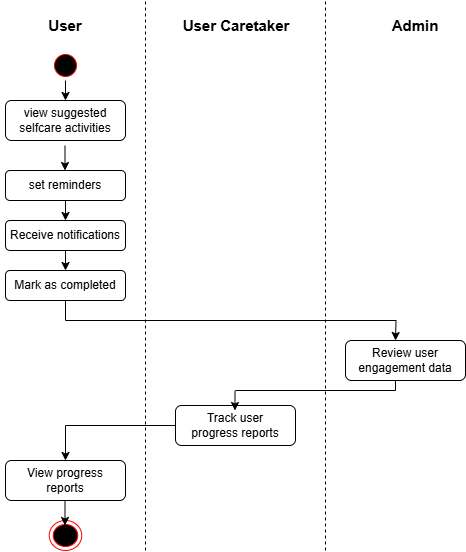

The diagram above was exported from draw.io. Its source (the exported page's mxGraphModel, read from the mxfile embedded in the PNG):
<mxGraphModel dx="880" dy="1641" grid="1" gridSize="10" guides="1" tooltips="1" connect="1" arrows="1" fold="1" page="1" pageScale="1" pageWidth="827" pageHeight="1169" math="0" shadow="0">
  <root>
    <mxCell id="0" />
    <mxCell id="1" parent="0" />
    <mxCell id="Yd16Ak2MNRer9Ac4nSbC-1" value="" style="rounded=1;whiteSpace=wrap;html=1;" parent="1" vertex="1">
      <mxGeometry x="160" y="90" width="120" height="40" as="geometry" />
    </mxCell>
    <mxCell id="Yd16Ak2MNRer9Ac4nSbC-2" value="" style="rounded=1;whiteSpace=wrap;html=1;" parent="1" vertex="1">
      <mxGeometry x="160" y="160" width="120" height="30" as="geometry" />
    </mxCell>
    <mxCell id="Yd16Ak2MNRer9Ac4nSbC-3" value="" style="rounded=1;whiteSpace=wrap;html=1;" parent="1" vertex="1">
      <mxGeometry x="160" y="210" width="120" height="30" as="geometry" />
    </mxCell>
    <mxCell id="Yd16Ak2MNRer9Ac4nSbC-4" value="" style="rounded=1;whiteSpace=wrap;html=1;" parent="1" vertex="1">
      <mxGeometry x="160" y="260" width="120" height="30" as="geometry" />
    </mxCell>
    <mxCell id="Yd16Ak2MNRer9Ac4nSbC-5" value="" style="rounded=1;whiteSpace=wrap;html=1;" parent="1" vertex="1">
      <mxGeometry x="500" y="330" width="120" height="40" as="geometry" />
    </mxCell>
    <mxCell id="Yd16Ak2MNRer9Ac4nSbC-6" value="" style="endArrow=none;dashed=1;html=1;rounded=0;" parent="1" edge="1">
      <mxGeometry width="50" height="50" relative="1" as="geometry">
        <mxPoint x="300" y="540" as="sourcePoint" />
        <mxPoint x="300" y="-10" as="targetPoint" />
      </mxGeometry>
    </mxCell>
    <mxCell id="Yd16Ak2MNRer9Ac4nSbC-8" value="" style="endArrow=none;dashed=1;html=1;rounded=0;" parent="1" edge="1">
      <mxGeometry width="50" height="50" relative="1" as="geometry">
        <mxPoint x="480" y="540" as="sourcePoint" />
        <mxPoint x="480" y="-10" as="targetPoint" />
      </mxGeometry>
    </mxCell>
    <mxCell id="0Kz7llDu5IJaO-IOUjN6-20" style="edgeStyle=orthogonalEdgeStyle;rounded=0;orthogonalLoop=1;jettySize=auto;html=1;entryX=0.5;entryY=0;entryDx=0;entryDy=0;" edge="1" parent="1" source="Yd16Ak2MNRer9Ac4nSbC-9" target="Yd16Ak2MNRer9Ac4nSbC-10">
      <mxGeometry relative="1" as="geometry" />
    </mxCell>
    <mxCell id="Yd16Ak2MNRer9Ac4nSbC-9" value="" style="rounded=1;whiteSpace=wrap;html=1;" parent="1" vertex="1">
      <mxGeometry x="330" y="395" width="120" height="40" as="geometry" />
    </mxCell>
    <mxCell id="Yd16Ak2MNRer9Ac4nSbC-10" value="" style="rounded=1;whiteSpace=wrap;html=1;" parent="1" vertex="1">
      <mxGeometry x="160" y="450" width="120" height="40" as="geometry" />
    </mxCell>
    <mxCell id="Yd16Ak2MNRer9Ac4nSbC-11" value="view suggested selfcare activities" style="text;html=1;align=center;verticalAlign=middle;whiteSpace=wrap;rounded=0;" parent="1" vertex="1">
      <mxGeometry x="170" y="95" width="100" height="30" as="geometry" />
    </mxCell>
    <mxCell id="0Kz7llDu5IJaO-IOUjN6-6" style="edgeStyle=orthogonalEdgeStyle;rounded=0;orthogonalLoop=1;jettySize=auto;html=1;exitX=0.5;exitY=1;exitDx=0;exitDy=0;entryX=0.5;entryY=0;entryDx=0;entryDy=0;" edge="1" parent="1" source="Yd16Ak2MNRer9Ac4nSbC-12" target="Yd16Ak2MNRer9Ac4nSbC-13">
      <mxGeometry relative="1" as="geometry" />
    </mxCell>
    <mxCell id="Yd16Ak2MNRer9Ac4nSbC-12" value="set reminders" style="text;html=1;align=center;verticalAlign=middle;whiteSpace=wrap;rounded=0;" parent="1" vertex="1">
      <mxGeometry x="180" y="160" width="80" height="30" as="geometry" />
    </mxCell>
    <mxCell id="0Kz7llDu5IJaO-IOUjN6-7" style="edgeStyle=orthogonalEdgeStyle;rounded=0;orthogonalLoop=1;jettySize=auto;html=1;exitX=0.5;exitY=1;exitDx=0;exitDy=0;entryX=0.5;entryY=0;entryDx=0;entryDy=0;" edge="1" parent="1" source="Yd16Ak2MNRer9Ac4nSbC-13" target="Yd16Ak2MNRer9Ac4nSbC-14">
      <mxGeometry relative="1" as="geometry" />
    </mxCell>
    <mxCell id="Yd16Ak2MNRer9Ac4nSbC-13" value="Receive notifications" style="text;html=1;align=center;verticalAlign=middle;whiteSpace=wrap;rounded=0;" parent="1" vertex="1">
      <mxGeometry x="155" y="210" width="130" height="30" as="geometry" />
    </mxCell>
    <mxCell id="0Kz7llDu5IJaO-IOUjN6-8" style="edgeStyle=orthogonalEdgeStyle;rounded=0;orthogonalLoop=1;jettySize=auto;html=1;exitX=0.5;exitY=1;exitDx=0;exitDy=0;" edge="1" parent="1" source="Yd16Ak2MNRer9Ac4nSbC-14">
      <mxGeometry relative="1" as="geometry">
        <mxPoint x="550" y="330" as="targetPoint" />
      </mxGeometry>
    </mxCell>
    <mxCell id="Yd16Ak2MNRer9Ac4nSbC-14" value="Mark as completed" style="text;html=1;align=center;verticalAlign=middle;whiteSpace=wrap;rounded=0;" parent="1" vertex="1">
      <mxGeometry x="165" y="260" width="110" height="30" as="geometry" />
    </mxCell>
    <mxCell id="Yd16Ak2MNRer9Ac4nSbC-15" value="Track user progress reports" style="text;html=1;align=center;verticalAlign=middle;whiteSpace=wrap;rounded=0;" parent="1" vertex="1">
      <mxGeometry x="342" y="400" width="96" height="30" as="geometry" />
    </mxCell>
    <mxCell id="Yd16Ak2MNRer9Ac4nSbC-16" value="Review user engagement data" style="text;html=1;align=center;verticalAlign=middle;whiteSpace=wrap;rounded=0;" parent="1" vertex="1">
      <mxGeometry x="510" y="335" width="100" height="30" as="geometry" />
    </mxCell>
    <mxCell id="Yd16Ak2MNRer9Ac4nSbC-17" value="View progress reports" style="text;html=1;align=center;verticalAlign=middle;whiteSpace=wrap;rounded=0;" parent="1" vertex="1">
      <mxGeometry x="180" y="455" width="80" height="30" as="geometry" />
    </mxCell>
    <mxCell id="0Kz7llDu5IJaO-IOUjN6-3" style="edgeStyle=orthogonalEdgeStyle;rounded=0;orthogonalLoop=1;jettySize=auto;html=1;exitX=0.5;exitY=1;exitDx=0;exitDy=0;entryX=0.5;entryY=0;entryDx=0;entryDy=0;" edge="1" parent="1" source="0Kz7llDu5IJaO-IOUjN6-1" target="Yd16Ak2MNRer9Ac4nSbC-1">
      <mxGeometry relative="1" as="geometry" />
    </mxCell>
    <mxCell id="0Kz7llDu5IJaO-IOUjN6-1" value="" style="ellipse;html=1;shape=startState;fillColor=#000000;strokeColor=#ff0000;" vertex="1" parent="1">
      <mxGeometry x="205" y="40" width="30" height="30" as="geometry" />
    </mxCell>
    <mxCell id="0Kz7llDu5IJaO-IOUjN6-21" value="" style="ellipse;html=1;shape=endState;fillColor=#000000;strokeColor=#ff0000;" vertex="1" parent="1">
      <mxGeometry x="203.75" y="510" width="32.5" height="30" as="geometry" />
    </mxCell>
    <mxCell id="0Kz7llDu5IJaO-IOUjN6-23" style="edgeStyle=orthogonalEdgeStyle;rounded=0;orthogonalLoop=1;jettySize=auto;html=1;" edge="1" parent="1">
      <mxGeometry relative="1" as="geometry">
        <mxPoint x="219.5" y="515" as="targetPoint" />
        <mxPoint x="219.5" y="490" as="sourcePoint" />
      </mxGeometry>
    </mxCell>
    <mxCell id="0Kz7llDu5IJaO-IOUjN6-25" value="&lt;font style=&quot;font-size: 15px;&quot;&gt;&lt;b&gt;User&lt;/b&gt;&lt;/font&gt;" style="text;html=1;align=center;verticalAlign=middle;whiteSpace=wrap;rounded=0;" vertex="1" parent="1">
      <mxGeometry x="190" width="60" height="30" as="geometry" />
    </mxCell>
    <mxCell id="0Kz7llDu5IJaO-IOUjN6-26" value="&lt;font style=&quot;font-size: 15px;&quot;&gt;&lt;b&gt;User Caretaker&lt;/b&gt;&lt;/font&gt;" style="text;html=1;align=center;verticalAlign=middle;whiteSpace=wrap;rounded=0;" vertex="1" parent="1">
      <mxGeometry x="330" width="122" height="30" as="geometry" />
    </mxCell>
    <mxCell id="0Kz7llDu5IJaO-IOUjN6-27" value="&lt;font style=&quot;font-size: 15px;&quot;&gt;&lt;b&gt;Admin&lt;/b&gt;&lt;/font&gt;" style="text;html=1;align=center;verticalAlign=middle;whiteSpace=wrap;rounded=0;" vertex="1" parent="1">
      <mxGeometry x="540" width="60" height="30" as="geometry" />
    </mxCell>
    <mxCell id="0Kz7llDu5IJaO-IOUjN6-33" value="" style="endArrow=none;html=1;rounded=0;exitX=0.417;exitY=1;exitDx=0;exitDy=0;exitPerimeter=0;" edge="1" parent="1" source="Yd16Ak2MNRer9Ac4nSbC-5">
      <mxGeometry width="50" height="50" relative="1" as="geometry">
        <mxPoint x="390" y="450" as="sourcePoint" />
        <mxPoint x="550" y="380" as="targetPoint" />
      </mxGeometry>
    </mxCell>
    <mxCell id="0Kz7llDu5IJaO-IOUjN6-34" value="" style="endArrow=classic;html=1;rounded=0;" edge="1" parent="1">
      <mxGeometry width="50" height="50" relative="1" as="geometry">
        <mxPoint x="389.5" y="380" as="sourcePoint" />
        <mxPoint x="389.5" y="400" as="targetPoint" />
      </mxGeometry>
    </mxCell>
    <mxCell id="0Kz7llDu5IJaO-IOUjN6-35" value="" style="endArrow=none;html=1;rounded=0;" edge="1" parent="1">
      <mxGeometry width="50" height="50" relative="1" as="geometry">
        <mxPoint x="390" y="380" as="sourcePoint" />
        <mxPoint x="550" y="380" as="targetPoint" />
      </mxGeometry>
    </mxCell>
    <mxCell id="0Kz7llDu5IJaO-IOUjN6-36" style="edgeStyle=orthogonalEdgeStyle;rounded=0;orthogonalLoop=1;jettySize=auto;html=1;" edge="1" parent="1">
      <mxGeometry relative="1" as="geometry">
        <mxPoint x="219.5" y="160" as="targetPoint" />
        <mxPoint x="219.5" y="135" as="sourcePoint" />
      </mxGeometry>
    </mxCell>
  </root>
</mxGraphModel>